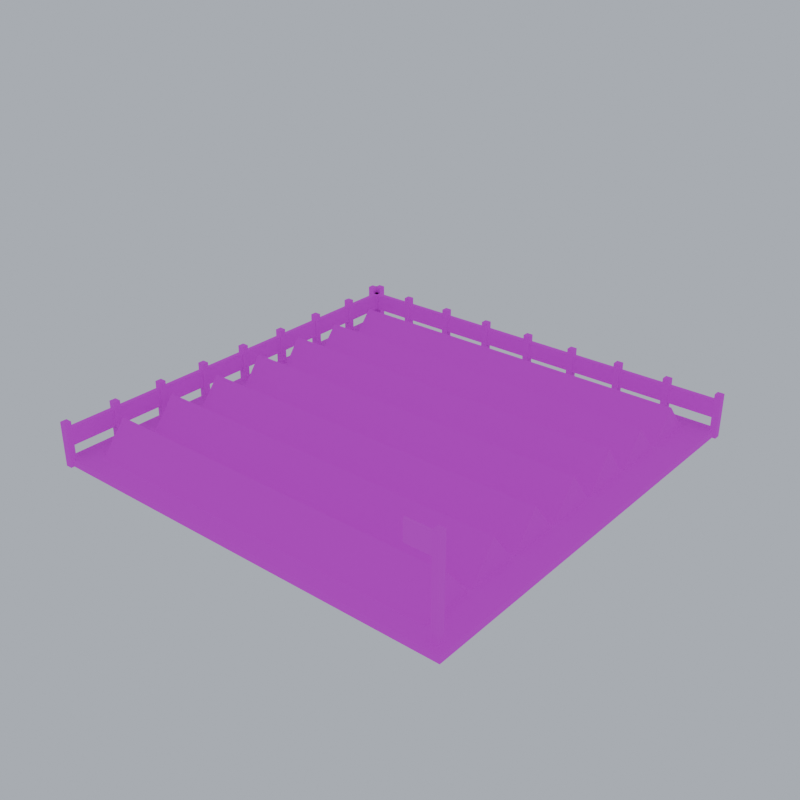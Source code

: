 # Source: field.blend  (saved by Blender 5.2.45; exported with 4.5.12 LTS)
import bpy
from mathutils import Matrix  # noqa: F401  (used for matrix-valued properties, if any)

bpy.ops.wm.read_factory_settings(use_empty=True)
scene = bpy.context.scene
scene.name = 'Scene'

# ---- images (referenced by path relative to the original .blend; pixels are not part of the script)
import os
ASSET_DIR = os.environ.get("B2B_ASSET_DIR", "")  # directory of the original .blend (textures are referenced by path, not embedded)
HERE = os.path.dirname(os.path.abspath(__file__))  # packed textures are extracted next to this script under _unpacked/

def load_image(name, relpath, width, height, colorspace="sRGB"):
    """Load a texture the original file referenced (path relative to the .blend, or extracted next to this script)."""
    p = next((c for c in (os.path.join(HERE, relpath), os.path.join(ASSET_DIR, relpath)) if relpath and os.path.exists(c)), "")
    if p:
        img = bpy.data.images.load(p, check_existing=True)
        img.name = name
    else:  # same state as the original file: an image datablock whose file is absent (Cycles renders it pink)
        img = bpy.data.images.new(name, width, height)
        img.source = "FILE"
        img.filepath = "//" + (relpath or name)
    img.colorspace_settings.name = colorspace
    return img
img_pe_soil = load_image('PE_Soil', 'PE_Soil.png', 1024, 1024, 'sRGB')
img_pe_cropwheat = load_image('PE_CropWheat', 'PE_CropWheat.png', 1024, 1024, 'sRGB')
img_pe_wooddark = load_image('PE_WoodDark', 'PE_WoodDark.png', 1024, 1024, 'sRGB')
img_pe_thatch = load_image('PE_Thatch', 'PE_Thatch.png', 1024, 1024, 'sRGB')
img_team_trim = load_image('TEAM_Trim', 'TEAM_Trim.png', 1024, 1024, 'sRGB')

# ---- materials (node trees are filled in below, after node groups)
mat_pe_soil = bpy.data.materials.new('PE_Soil')
mat_pe_cropwheat = bpy.data.materials.new('PE_CropWheat')
mat_pe_wooddark = bpy.data.materials.new('PE_WoodDark')
mat_pe_thatch = bpy.data.materials.new('PE_Thatch')
mat_team_trim = bpy.data.materials.new('TEAM_Trim')

# ---- material node trees
mat_pe_soil.use_nodes = True; mat_pe_soil.node_tree.nodes.clear()
_N = mat_pe_soil.node_tree.nodes; _L = mat_pe_soil.node_tree.links
n0 = _N.new('ShaderNodeOutputMaterial'); n0.name = 'Material Output'; n0.location = (0, 0)
n1 = _N.new('ShaderNodeBsdfPrincipled'); n1.name = 'Principled BSDF'; n1.location = (0, 0)
n1.inputs[2].default_value = 1.0
n1.inputs[10].default_value = 0.005
n2 = _N.new('ShaderNodeTexImage'); n2.name = 'Image Texture'; n2.location = (0, 0)
n2.image = img_pe_soil
n2.interpolation = 'Closest'
_L.new(n2.outputs[0], n1.inputs[0])
_L.new(n1.outputs[0], n0.inputs[0])
n0.is_active_output = True
mat_pe_cropwheat.use_nodes = True; mat_pe_cropwheat.node_tree.nodes.clear()
_N = mat_pe_cropwheat.node_tree.nodes; _L = mat_pe_cropwheat.node_tree.links
n0 = _N.new('ShaderNodeOutputMaterial'); n0.name = 'Material Output'; n0.location = (0, 0)
n1 = _N.new('ShaderNodeBsdfPrincipled'); n1.name = 'Principled BSDF'; n1.location = (0, 0)
n1.inputs[2].default_value = 1.0
n1.inputs[10].default_value = 0.005
n2 = _N.new('ShaderNodeTexImage'); n2.name = 'Image Texture'; n2.location = (0, 0)
n2.image = img_pe_cropwheat
n2.interpolation = 'Closest'
_L.new(n2.outputs[0], n1.inputs[0])
_L.new(n1.outputs[0], n0.inputs[0])
n0.is_active_output = True
mat_pe_wooddark.use_nodes = True; mat_pe_wooddark.node_tree.nodes.clear()
_N = mat_pe_wooddark.node_tree.nodes; _L = mat_pe_wooddark.node_tree.links
n0 = _N.new('ShaderNodeOutputMaterial'); n0.name = 'Material Output'; n0.location = (0, 0)
n1 = _N.new('ShaderNodeBsdfPrincipled'); n1.name = 'Principled BSDF'; n1.location = (0, 0)
n1.inputs[2].default_value = 0.9
n1.inputs[10].default_value = 0.005
n2 = _N.new('ShaderNodeTexImage'); n2.name = 'Image Texture'; n2.location = (0, 0)
n2.image = img_pe_wooddark
n2.interpolation = 'Closest'
_L.new(n2.outputs[0], n1.inputs[0])
_L.new(n1.outputs[0], n0.inputs[0])
n0.is_active_output = True
mat_pe_thatch.use_nodes = True; mat_pe_thatch.node_tree.nodes.clear()
_N = mat_pe_thatch.node_tree.nodes; _L = mat_pe_thatch.node_tree.links
n0 = _N.new('ShaderNodeOutputMaterial'); n0.name = 'Material Output'; n0.location = (0, 0)
n1 = _N.new('ShaderNodeBsdfPrincipled'); n1.name = 'Principled BSDF'; n1.location = (0, 0)
n1.inputs[2].default_value = 1.0
n1.inputs[10].default_value = 0.005
n2 = _N.new('ShaderNodeTexImage'); n2.name = 'Image Texture'; n2.location = (0, 0)
n2.image = img_pe_thatch
n2.interpolation = 'Closest'
_L.new(n2.outputs[0], n1.inputs[0])
_L.new(n1.outputs[0], n0.inputs[0])
n0.is_active_output = True
mat_team_trim.use_nodes = True; mat_team_trim.node_tree.nodes.clear()
_N = mat_team_trim.node_tree.nodes; _L = mat_team_trim.node_tree.links
n0 = _N.new('ShaderNodeOutputMaterial'); n0.name = 'Material Output'; n0.location = (0, 0)
n1 = _N.new('ShaderNodeBsdfPrincipled'); n1.name = 'Principled BSDF'; n1.location = (0, 0)
n1.inputs[2].default_value = 0.8
n1.inputs[10].default_value = 0.005
n2 = _N.new('ShaderNodeTexImage'); n2.name = 'Image Texture'; n2.location = (0, 0)
n2.image = img_team_trim
n2.interpolation = 'Closest'
_L.new(n2.outputs[0], n1.inputs[0])
_L.new(n1.outputs[0], n0.inputs[0])
n0.is_active_output = True

# ---- world
world_pe_previewworld = bpy.data.worlds.new('PE_PreviewWorld'); scene.world = world_pe_previewworld
world_pe_previewworld.use_nodes = True; world_pe_previewworld.node_tree.nodes.clear()
_N = world_pe_previewworld.node_tree.nodes; _L = world_pe_previewworld.node_tree.links
n0 = _N.new('ShaderNodeBackground'); n0.name = 'Background'; n0.location = (-200, 100)
n0.inputs[0].default_value = (0.6, 0.65, 0.74, 1.0)
n0.inputs[1].default_value = 0.8
n1 = _N.new('ShaderNodeOutputWorld'); n1.name = 'World Output'; n1.location = (200, 100)
_L.new(n0.outputs[0], n1.inputs[0])
n1.is_active_output = True

# ---- meshes
me_field = bpy.data.meshes.new('field')
me_field.from_pydata([(-1.9, -1.9, 0.0), (1.9, -1.9, 0.0), (1.9, -1.9, 0.06), (-1.9, -1.9, 0.06), (1.9, 1.9, 0.0), (-1.9, 1.9, 0.0), (-1.9, 1.9, 0.06), (1.9, 1.9, 0.06), (-1.9, 1.9, 0.0), (-1.9, -1.9, 0.0), (-1.9, -1.9, 0.06), (-1.9, 1.9, 0.06), (1.9, -1.9, 0.0), (1.9, 1.9, 0.0), (1.9, 1.9, 0.06), (1.9, -1.9, 0.06), (-1.9, -1.9, 0.06), (1.9, -1.9, 0.06), (1.9, 1.9, 0.06), (-1.9, 1.9, 0.06), (-1.65, -1.73, 0.06), (1.65, -1.73, 0.06), (1.65, -1.5, 0.3443), (-1.65, -1.5, 0.3443), (1.65, -1.27, 0.06), (-1.65, -1.27, 0.06), (-1.65, -1.5, 0.3443), (1.65, -1.5, 0.3443), (-1.65, -1.73, 0.06), (-1.65, -1.5, 0.3443), (-1.65, -1.27, 0.06), (1.65, -1.73, 0.06), (1.65, -1.27, 0.06), (1.65, -1.5, 0.3443), (-1.65, -1.23, 0.06), (1.65, -1.23, 0.06), (1.65, -1.0, 0.3627), (-1.65, -1.0, 0.3627), (1.65, -0.77, 0.06), (-1.65, -0.77, 0.06), (-1.65, -1.0, 0.3627), (1.65, -1.0, 0.3627), (-1.65, -1.23, 0.06), (-1.65, -1.0, 0.3627), (-1.65, -0.77, 0.06), (1.65, -1.23, 0.06), (1.65, -0.77, 0.06), (1.65, -1.0, 0.3627), (-1.65, -0.73, 0.06), (1.65, -0.73, 0.06), (1.65, -0.5, 0.3522), (-1.65, -0.5, 0.3522), (1.65, -0.27, 0.06), (-1.65, -0.27, 0.06), (-1.65, -0.5, 0.3522), (1.65, -0.5, 0.3522), (-1.65, -0.73, 0.06), (-1.65, -0.5, 0.3522), (-1.65, -0.27, 0.06), (1.65, -0.73, 0.06), (1.65, -0.27, 0.06), (1.65, -0.5, 0.3522), (-1.65, -0.23, 0.06), (1.65, -0.23, 0.06), (1.65, 0.0, 0.3662), (-1.65, 0.0, 0.3662), (1.65, 0.23, 0.06), (-1.65, 0.23, 0.06), (-1.65, 0.0, 0.3662), (1.65, 0.0, 0.3662), (-1.65, -0.23, 0.06), (-1.65, 0.0, 0.3662), (-1.65, 0.23, 0.06), (1.65, -0.23, 0.06), (1.65, 0.23, 0.06), (1.65, 0.0, 0.3662), (-1.65, 0.27, 0.06), (1.65, 0.27, 0.06), (1.65, 0.5, 0.3675), (-1.65, 0.5, 0.3675), (1.65, 0.73, 0.06), (-1.65, 0.73, 0.06), (-1.65, 0.5, 0.3675), (1.65, 0.5, 0.3675), (-1.65, 0.27, 0.06), (-1.65, 0.5, 0.3675), (-1.65, 0.73, 0.06), (1.65, 0.27, 0.06), (1.65, 0.73, 0.06), (1.65, 0.5, 0.3675), (-1.65, 0.77, 0.06), (1.65, 0.77, 0.06), (1.65, 1.0, 0.3339), (-1.65, 1.0, 0.3339), (1.65, 1.23, 0.06), (-1.65, 1.23, 0.06), (-1.65, 1.0, 0.3339), (1.65, 1.0, 0.3339), (-1.65, 0.77, 0.06), (-1.65, 1.0, 0.3339), (-1.65, 1.23, 0.06), (1.65, 0.77, 0.06), (1.65, 1.23, 0.06), (1.65, 1.0, 0.3339), (-1.65, 1.27, 0.06), (1.65, 1.27, 0.06), (1.65, 1.5, 0.3308), (-1.65, 1.5, 0.3308), (1.65, 1.73, 0.06), (-1.65, 1.73, 0.06), (-1.65, 1.5, 0.3308), (1.65, 1.5, 0.3308), (-1.65, 1.27, 0.06), (-1.65, 1.5, 0.3308), (-1.65, 1.73, 0.06), (1.65, 1.27, 0.06), (1.65, 1.73, 0.06), (1.65, 1.5, 0.3308), (-1.93, 1.82, 0.0), (-1.87, 1.82, 0.0), (-1.87, 1.82, 0.4), (-1.93, 1.82, 0.4), (-1.87, 1.88, 0.0), (-1.93, 1.88, 0.0), (-1.93, 1.88, 0.4), (-1.87, 1.88, 0.4), (-1.93, 1.88, 0.0), (-1.93, 1.82, 0.0), (-1.93, 1.82, 0.4), (-1.93, 1.88, 0.4), (-1.87, 1.82, 0.0), (-1.87, 1.88, 0.0), (-1.87, 1.88, 0.4), (-1.87, 1.82, 0.4), (-1.93, 1.82, 0.4), (-1.87, 1.82, 0.4), (-1.87, 1.88, 0.4), (-1.93, 1.88, 0.4), (-1.88, -1.93, 0.0), (-1.82, -1.93, 0.0), (-1.82, -1.93, 0.4), (-1.88, -1.93, 0.4), (-1.82, -1.87, 0.0), (-1.88, -1.87, 0.0), (-1.88, -1.87, 0.4), (-1.82, -1.87, 0.4), (-1.88, -1.87, 0.0), (-1.88, -1.93, 0.0), (-1.88, -1.93, 0.4), (-1.88, -1.87, 0.4), (-1.82, -1.93, 0.0), (-1.82, -1.87, 0.0), (-1.82, -1.87, 0.4), (-1.82, -1.93, 0.4), (-1.88, -1.93, 0.4), (-1.82, -1.93, 0.4), (-1.82, -1.87, 0.4), (-1.88, -1.87, 0.4), (-1.455, 1.82, 0.0), (-1.395, 1.82, 0.0), (-1.395, 1.82, 0.4), (-1.455, 1.82, 0.4), (-1.395, 1.88, 0.0), (-1.455, 1.88, 0.0), (-1.455, 1.88, 0.4), (-1.395, 1.88, 0.4), (-1.455, 1.88, 0.0), (-1.455, 1.82, 0.0), (-1.455, 1.82, 0.4), (-1.455, 1.88, 0.4), (-1.395, 1.82, 0.0), (-1.395, 1.88, 0.0), (-1.395, 1.88, 0.4), (-1.395, 1.82, 0.4), (-1.455, 1.82, 0.4), (-1.395, 1.82, 0.4), (-1.395, 1.88, 0.4), (-1.455, 1.88, 0.4), (-1.88, -1.455, 0.0), (-1.82, -1.455, 0.0), (-1.82, -1.455, 0.4), (-1.88, -1.455, 0.4), (-1.82, -1.395, 0.0), (-1.88, -1.395, 0.0), (-1.88, -1.395, 0.4), (-1.82, -1.395, 0.4), (-1.88, -1.395, 0.0), (-1.88, -1.455, 0.0), (-1.88, -1.455, 0.4), (-1.88, -1.395, 0.4), (-1.82, -1.455, 0.0), (-1.82, -1.395, 0.0), (-1.82, -1.395, 0.4), (-1.82, -1.455, 0.4), (-1.88, -1.455, 0.4), (-1.82, -1.455, 0.4), (-1.82, -1.395, 0.4), (-1.88, -1.395, 0.4), (-0.98, 1.82, 0.0), (-0.92, 1.82, 0.0), (-0.92, 1.82, 0.4), (-0.98, 1.82, 0.4), (-0.92, 1.88, 0.0), (-0.98, 1.88, 0.0), (-0.98, 1.88, 0.4), (-0.92, 1.88, 0.4), (-0.98, 1.88, 0.0), (-0.98, 1.82, 0.0), (-0.98, 1.82, 0.4), (-0.98, 1.88, 0.4), (-0.92, 1.82, 0.0), (-0.92, 1.88, 0.0), (-0.92, 1.88, 0.4), (-0.92, 1.82, 0.4), (-0.98, 1.82, 0.4), (-0.92, 1.82, 0.4), (-0.92, 1.88, 0.4), (-0.98, 1.88, 0.4), (-1.88, -0.98, 0.0), (-1.82, -0.98, 0.0), (-1.82, -0.98, 0.4), (-1.88, -0.98, 0.4), (-1.82, -0.92, 0.0), (-1.88, -0.92, 0.0), (-1.88, -0.92, 0.4), (-1.82, -0.92, 0.4), (-1.88, -0.92, 0.0), (-1.88, -0.98, 0.0), (-1.88, -0.98, 0.4), (-1.88, -0.92, 0.4), (-1.82, -0.98, 0.0), (-1.82, -0.92, 0.0), (-1.82, -0.92, 0.4), (-1.82, -0.98, 0.4), (-1.88, -0.98, 0.4), (-1.82, -0.98, 0.4), (-1.82, -0.92, 0.4), (-1.88, -0.92, 0.4), (-0.505, 1.82, 0.0), (-0.445, 1.82, 0.0), (-0.445, 1.82, 0.4), (-0.505, 1.82, 0.4), (-0.445, 1.88, 0.0), (-0.505, 1.88, 0.0), (-0.505, 1.88, 0.4), (-0.445, 1.88, 0.4), (-0.505, 1.88, 0.0), (-0.505, 1.82, 0.0), (-0.505, 1.82, 0.4), (-0.505, 1.88, 0.4), (-0.445, 1.82, 0.0), (-0.445, 1.88, 0.0), (-0.445, 1.88, 0.4), (-0.445, 1.82, 0.4), (-0.505, 1.82, 0.4), (-0.445, 1.82, 0.4), (-0.445, 1.88, 0.4), (-0.505, 1.88, 0.4), (-1.88, -0.505, 0.0), (-1.82, -0.505, 0.0), (-1.82, -0.505, 0.4), (-1.88, -0.505, 0.4), (-1.82, -0.445, 0.0), (-1.88, -0.445, 0.0), (-1.88, -0.445, 0.4), (-1.82, -0.445, 0.4), (-1.88, -0.445, 0.0), (-1.88, -0.505, 0.0), (-1.88, -0.505, 0.4), (-1.88, -0.445, 0.4), (-1.82, -0.505, 0.0), (-1.82, -0.445, 0.0), (-1.82, -0.445, 0.4), (-1.82, -0.505, 0.4), (-1.88, -0.505, 0.4), (-1.82, -0.505, 0.4), (-1.82, -0.445, 0.4), (-1.88, -0.445, 0.4), (-0.03, 1.82, 0.0), (0.03, 1.82, 0.0), (0.03, 1.82, 0.4), (-0.03, 1.82, 0.4), (0.03, 1.88, 0.0), (-0.03, 1.88, 0.0), (-0.03, 1.88, 0.4), (0.03, 1.88, 0.4), (-0.03, 1.88, 0.0), (-0.03, 1.82, 0.0), (-0.03, 1.82, 0.4), (-0.03, 1.88, 0.4), (0.03, 1.82, 0.0), (0.03, 1.88, 0.0), (0.03, 1.88, 0.4), (0.03, 1.82, 0.4), (-0.03, 1.82, 0.4), (0.03, 1.82, 0.4), (0.03, 1.88, 0.4), (-0.03, 1.88, 0.4), (-1.88, -0.03, 0.0), (-1.82, -0.03, 0.0), (-1.82, -0.03, 0.4), (-1.88, -0.03, 0.4), (-1.82, 0.03, 0.0), (-1.88, 0.03, 0.0), (-1.88, 0.03, 0.4), (-1.82, 0.03, 0.4), (-1.88, 0.03, 0.0), (-1.88, -0.03, 0.0), (-1.88, -0.03, 0.4), (-1.88, 0.03, 0.4), (-1.82, -0.03, 0.0), (-1.82, 0.03, 0.0), (-1.82, 0.03, 0.4), (-1.82, -0.03, 0.4), (-1.88, -0.03, 0.4), (-1.82, -0.03, 0.4), (-1.82, 0.03, 0.4), (-1.88, 0.03, 0.4), (0.445, 1.82, 0.0), (0.505, 1.82, 0.0), (0.505, 1.82, 0.4), (0.445, 1.82, 0.4), (0.505, 1.88, 0.0), (0.445, 1.88, 0.0), (0.445, 1.88, 0.4), (0.505, 1.88, 0.4), (0.445, 1.88, 0.0), (0.445, 1.82, 0.0), (0.445, 1.82, 0.4), (0.445, 1.88, 0.4), (0.505, 1.82, 0.0), (0.505, 1.88, 0.0), (0.505, 1.88, 0.4), (0.505, 1.82, 0.4), (0.445, 1.82, 0.4), (0.505, 1.82, 0.4), (0.505, 1.88, 0.4), (0.445, 1.88, 0.4), (-1.88, 0.445, 0.0), (-1.82, 0.445, 0.0), (-1.82, 0.445, 0.4), (-1.88, 0.445, 0.4), (-1.82, 0.505, 0.0), (-1.88, 0.505, 0.0), (-1.88, 0.505, 0.4), (-1.82, 0.505, 0.4), (-1.88, 0.505, 0.0), (-1.88, 0.445, 0.0), (-1.88, 0.445, 0.4), (-1.88, 0.505, 0.4), (-1.82, 0.445, 0.0), (-1.82, 0.505, 0.0), (-1.82, 0.505, 0.4), (-1.82, 0.445, 0.4), (-1.88, 0.445, 0.4), (-1.82, 0.445, 0.4), (-1.82, 0.505, 0.4), (-1.88, 0.505, 0.4), (0.92, 1.82, 0.0), (0.98, 1.82, 0.0), (0.98, 1.82, 0.4), (0.92, 1.82, 0.4), (0.98, 1.88, 0.0), (0.92, 1.88, 0.0), (0.92, 1.88, 0.4), (0.98, 1.88, 0.4), (0.92, 1.88, 0.0), (0.92, 1.82, 0.0), (0.92, 1.82, 0.4), (0.92, 1.88, 0.4), (0.98, 1.82, 0.0), (0.98, 1.88, 0.0), (0.98, 1.88, 0.4), (0.98, 1.82, 0.4), (0.92, 1.82, 0.4), (0.98, 1.82, 0.4), (0.98, 1.88, 0.4), (0.92, 1.88, 0.4), (-1.88, 0.92, 0.0), (-1.82, 0.92, 0.0), (-1.82, 0.92, 0.4), (-1.88, 0.92, 0.4), (-1.82, 0.98, 0.0), (-1.88, 0.98, 0.0), (-1.88, 0.98, 0.4), (-1.82, 0.98, 0.4), (-1.88, 0.98, 0.0), (-1.88, 0.92, 0.0), (-1.88, 0.92, 0.4), (-1.88, 0.98, 0.4), (-1.82, 0.92, 0.0), (-1.82, 0.98, 0.0), (-1.82, 0.98, 0.4), (-1.82, 0.92, 0.4), (-1.88, 0.92, 0.4), (-1.82, 0.92, 0.4), (-1.82, 0.98, 0.4), (-1.88, 0.98, 0.4), (1.395, 1.82, 0.0), (1.455, 1.82, 0.0), (1.455, 1.82, 0.4), (1.395, 1.82, 0.4), (1.455, 1.88, 0.0), (1.395, 1.88, 0.0), (1.395, 1.88, 0.4), (1.455, 1.88, 0.4), (1.395, 1.88, 0.0), (1.395, 1.82, 0.0), (1.395, 1.82, 0.4), (1.395, 1.88, 0.4), (1.455, 1.82, 0.0), (1.455, 1.88, 0.0), (1.455, 1.88, 0.4), (1.455, 1.82, 0.4), (1.395, 1.82, 0.4), (1.455, 1.82, 0.4), (1.455, 1.88, 0.4), (1.395, 1.88, 0.4), (-1.88, 1.395, 0.0), (-1.82, 1.395, 0.0), (-1.82, 1.395, 0.4), (-1.88, 1.395, 0.4), (-1.82, 1.455, 0.0), (-1.88, 1.455, 0.0), (-1.88, 1.455, 0.4), (-1.82, 1.455, 0.4), (-1.88, 1.455, 0.0), (-1.88, 1.395, 0.0), (-1.88, 1.395, 0.4), (-1.88, 1.455, 0.4), (-1.82, 1.395, 0.0), (-1.82, 1.455, 0.0), (-1.82, 1.455, 0.4), (-1.82, 1.395, 0.4), (-1.88, 1.395, 0.4), (-1.82, 1.395, 0.4), (-1.82, 1.455, 0.4), (-1.88, 1.455, 0.4), (1.87, 1.82, 0.0), (1.93, 1.82, 0.0), (1.93, 1.82, 0.4), (1.87, 1.82, 0.4), (1.93, 1.88, 0.0), (1.87, 1.88, 0.0), (1.87, 1.88, 0.4), (1.93, 1.88, 0.4), (1.87, 1.88, 0.0), (1.87, 1.82, 0.0), (1.87, 1.82, 0.4), (1.87, 1.88, 0.4), (1.93, 1.82, 0.0), (1.93, 1.88, 0.0), (1.93, 1.88, 0.4), (1.93, 1.82, 0.4), (1.87, 1.82, 0.4), (1.93, 1.82, 0.4), (1.93, 1.88, 0.4), (1.87, 1.88, 0.4), (-1.88, 1.87, 0.0), (-1.82, 1.87, 0.0), (-1.82, 1.87, 0.4), (-1.88, 1.87, 0.4), (-1.82, 1.93, 0.0), (-1.88, 1.93, 0.0), (-1.88, 1.93, 0.4), (-1.82, 1.93, 0.4), (-1.88, 1.93, 0.0), (-1.88, 1.87, 0.0), (-1.88, 1.87, 0.4), (-1.88, 1.93, 0.4), (-1.82, 1.87, 0.0), (-1.82, 1.93, 0.0), (-1.82, 1.93, 0.4), (-1.82, 1.87, 0.4), (-1.88, 1.87, 0.4), (-1.82, 1.87, 0.4), (-1.82, 1.93, 0.4), (-1.88, 1.93, 0.4), (-1.9, 1.83, 0.18), (1.9, 1.83, 0.18), (1.9, 1.83, 0.34), (-1.9, 1.83, 0.34), (1.9, 1.87, 0.18), (-1.9, 1.87, 0.18), (-1.9, 1.87, 0.34), (1.9, 1.87, 0.34), (-1.9, 1.87, 0.18), (-1.9, 1.83, 0.18), (-1.9, 1.83, 0.34), (-1.9, 1.87, 0.34), (1.9, 1.83, 0.18), (1.9, 1.87, 0.18), (1.9, 1.87, 0.34), (1.9, 1.83, 0.34), (-1.9, 1.83, 0.34), (1.9, 1.83, 0.34), (1.9, 1.87, 0.34), (-1.9, 1.87, 0.34), (-1.87, -1.9, 0.18), (-1.83, -1.9, 0.18), (-1.83, -1.9, 0.34), (-1.87, -1.9, 0.34), (-1.83, 1.9, 0.18), (-1.87, 1.9, 0.18), (-1.87, 1.9, 0.34), (-1.83, 1.9, 0.34), (-1.87, 1.9, 0.18), (-1.87, -1.9, 0.18), (-1.87, -1.9, 0.34), (-1.87, 1.9, 0.34), (-1.83, -1.9, 0.18), (-1.83, 1.9, 0.18), (-1.83, 1.9, 0.34), (-1.83, -1.9, 0.34), (-1.87, -1.9, 0.34), (-1.83, -1.9, 0.34), (-1.83, 1.9, 0.34), (-1.87, 1.9, 0.34), (1.77, -1.83, 0.0), (1.83, -1.83, 0.0), (1.83, -1.83, 0.9), (1.77, -1.83, 0.9), (1.83, -1.77, 0.0), (1.77, -1.77, 0.0), (1.77, -1.77, 0.9), (1.83, -1.77, 0.9), (1.77, -1.77, 0.0), (1.77, -1.83, 0.0), (1.77, -1.83, 0.9), (1.77, -1.77, 0.9), (1.83, -1.83, 0.0), (1.83, -1.77, 0.0), (1.83, -1.77, 0.9), (1.83, -1.83, 0.9), (1.77, -1.83, 0.9), (1.83, -1.83, 0.9), (1.83, -1.77, 0.9), (1.77, -1.77, 0.9), (1.53, -1.81, 0.69), (1.79, -1.81, 0.69), (1.79, -1.81, 0.87), (1.53, -1.81, 0.87), (1.79, -1.79, 0.69), (1.53, -1.79, 0.69), (1.53, -1.79, 0.87), (1.79, -1.79, 0.87), (1.53, -1.79, 0.69), (1.53, -1.81, 0.69), (1.53, -1.81, 0.87), (1.53, -1.79, 0.87), (1.79, -1.81, 0.69), (1.79, -1.79, 0.69), (1.79, -1.79, 0.87), (1.79, -1.81, 0.87), (1.53, -1.81, 0.87), (1.79, -1.81, 0.87), (1.79, -1.79, 0.87), (1.53, -1.79, 0.87)], [], [(0, 1, 2, 3), (4, 5, 6, 7), (8, 9, 10, 11), (12, 13, 14, 15), (16, 17, 18, 19), (20, 21, 22, 23), (24, 25, 26, 27), (28, 29, 30), (31, 32, 33), (34, 35, 36, 37), (38, 39, 40, 41), (42, 43, 44), (45, 46, 47), (48, 49, 50, 51), (52, 53, 54, 55), (56, 57, 58), (59, 60, 61), (62, 63, 64, 65), (66, 67, 68, 69), (70, 71, 72), (73, 74, 75), (76, 77, 78, 79), (80, 81, 82, 83), (84, 85, 86), (87, 88, 89), (90, 91, 92, 93), (94, 95, 96, 97), (98, 99, 100), (101, 102, 103), (104, 105, 106, 107), (108, 109, 110, 111), (112, 113, 114), (115, 116, 117), (118, 119, 120, 121), (122, 123, 124, 125), (126, 127, 128, 129), (130, 131, 132, 133), (134, 135, 136, 137), (138, 139, 140, 141), (142, 143, 144, 145), (146, 147, 148, 149), (150, 151, 152, 153), (154, 155, 156, 157), (158, 159, 160, 161), (162, 163, 164, 165), (166, 167, 168, 169), (170, 171, 172, 173), (174, 175, 176, 177), (178, 179, 180, 181), (182, 183, 184, 185), (186, 187, 188, 189), (190, 191, 192, 193), (194, 195, 196, 197), (198, 199, 200, 201), (202, 203, 204, 205), (206, 207, 208, 209), (210, 211, 212, 213), (214, 215, 216, 217), (218, 219, 220, 221), (222, 223, 224, 225), (226, 227, 228, 229), (230, 231, 232, 233), (234, 235, 236, 237), (238, 239, 240, 241), (242, 243, 244, 245), (246, 247, 248, 249), (250, 251, 252, 253), (254, 255, 256, 257), (258, 259, 260, 261), (262, 263, 264, 265), (266, 267, 268, 269), (270, 271, 272, 273), (274, 275, 276, 277), (278, 279, 280, 281), (282, 283, 284, 285), (286, 287, 288, 289), (290, 291, 292, 293), (294, 295, 296, 297), (298, 299, 300, 301), (302, 303, 304, 305), (306, 307, 308, 309), (310, 311, 312, 313), (314, 315, 316, 317), (318, 319, 320, 321), (322, 323, 324, 325), (326, 327, 328, 329), (330, 331, 332, 333), (334, 335, 336, 337), (338, 339, 340, 341), (342, 343, 344, 345), (346, 347, 348, 349), (350, 351, 352, 353), (354, 355, 356, 357), (358, 359, 360, 361), (362, 363, 364, 365), (366, 367, 368, 369), (370, 371, 372, 373), (374, 375, 376, 377), (378, 379, 380, 381), (382, 383, 384, 385), (386, 387, 388, 389), (390, 391, 392, 393), (394, 395, 396, 397), (398, 399, 400, 401), (402, 403, 404, 405), (406, 407, 408, 409), (410, 411, 412, 413), (414, 415, 416, 417), (418, 419, 420, 421), (422, 423, 424, 425), (426, 427, 428, 429), (430, 431, 432, 433), (434, 435, 436, 437), (438, 439, 440, 441), (442, 443, 444, 445), (446, 447, 448, 449), (450, 451, 452, 453), (454, 455, 456, 457), (458, 459, 460, 461), (462, 463, 464, 465), (466, 467, 468, 469), (470, 471, 472, 473), (474, 475, 476, 477), (478, 479, 480, 481), (482, 483, 484, 485), (486, 487, 488, 489), (490, 491, 492, 493), (494, 495, 496, 497), (498, 499, 500, 501), (502, 503, 504, 505), (506, 507, 508, 509), (510, 511, 512, 513), (514, 515, 516, 517), (518, 519, 520, 521), (522, 523, 524, 525), (526, 527, 528, 529), (530, 531, 532, 533), (534, 535, 536, 537), (538, 539, 540, 541), (542, 543, 544, 545), (546, 547, 548, 549), (550, 551, 552, 553), (554, 555, 556, 557)])
me_field.polygons.foreach_set('material_index', [0, 0, 0, 0, 0, 1, 1, 1, 1, 1, 1, 1, 1, 1, 1, 1, 1, 1, 1, 1, 1, 1, 1, 1, 1, 1, 1, 1, 1, 1, 1, 1, 1, 2, 2, 2, 2, 2, 2, 2, 2, 2, 2, 2, 2, 2, 2, 2, 2, 2, 2, 2, 2, 2, 2, 2, 2, 2, 2, 2, 2, 2, 2, 2, 2, 2, 2, 2, 2, 2, 2, 2, 2, 2, 2, 2, 2, 2, 2, 2, 2, 2, 2, 2, 2, 2, 2, 2, 2, 2, 2, 2, 2, 2, 2, 2, 2, 2, 2, 2, 2, 2, 2, 2, 2, 2, 2, 2, 2, 2, 2, 2, 2, 2, 2, 2, 2, 2, 2, 2, 2, 2, 2, 3, 3, 3, 3, 3, 3, 3, 3, 3, 3, 2, 2, 2, 2, 2, 4, 4, 4, 4, 4])
_uv = me_field.uv_layers.new(name='UVMap')
_uv.uv.foreach_set('vector', [-0.95, 0.0, 0.95, 0.0, 0.95, 0.03, -0.95, 0.03, -0.95, 0.0, 0.95, 0.0, 0.95, 0.03, -0.95, 0.03, -0.95, 0.0, 0.95, 0.0, 0.95, 0.03, -0.95, 0.03, -0.95, 0.0, 0.95, 0.0, 0.95, 0.03, -0.95, 0.03, -0.95, -0.95, 0.95, -0.95, 0.95, 0.95, -0.95, 0.95, -0.825, 0.03, 0.825, 0.03, 0.825, 0.1721, -0.825, 0.1721, -0.825, 0.03, 0.825, 0.03, 0.825, 0.1721, -0.825, 0.1721, 0.865, 0.03, 0.75, 0.1721, 0.635, 0.03, -0.865, 0.03, -0.635, 0.03, -0.75, 0.1721, -0.825, 0.03, 0.825, 0.03, 0.825, 0.1813, -0.825, 0.1813, -0.825, 0.03, 0.825, 0.03, 0.825, 0.1813, -0.825, 0.1813, 0.615, 0.03, 0.5, 0.1813, 0.385, 0.03, -0.615, 0.03, -0.385, 0.03, -0.5, 0.1813, -0.825, 0.03, 0.825, 0.03, 0.825, 0.1761, -0.825, 0.1761, -0.825, 0.03, 0.825, 0.03, 0.825, 0.1761, -0.825, 0.1761, 0.365, 0.03, 0.25, 0.1761, 0.135, 0.03, -0.365, 0.03, -0.135, 0.03, -0.25, 0.1761, -0.825, 0.03, 0.825, 0.03, 0.825, 0.1831, -0.825, 0.1831, -0.825, 0.03, 0.825, 0.03, 0.825, 0.1831, -0.825, 0.1831, 0.115, 0.03, 0.0, 0.1831, -0.115, 0.03, -0.115, 0.03, 0.115, 0.03, 0.0, 0.1831, -0.825, 0.03, 0.825, 0.03, 0.825, 0.1838, -0.825, 0.1838, -0.825, 0.03, 0.825, 0.03, 0.825, 0.1838, -0.825, 0.1838, -0.135, 0.03, -0.25, 0.1838, -0.365, 0.03, 0.135, 0.03, 0.365, 0.03, 0.25, 0.1838, -0.825, 0.03, 0.825, 0.03, 0.825, 0.167, -0.825, 0.167, -0.825, 0.03, 0.825, 0.03, 0.825, 0.167, -0.825, 0.167, -0.385, 0.03, -0.5, 0.167, -0.615, 0.03, 0.385, 0.03, 0.615, 0.03, 0.5, 0.167, -0.825, 0.03, 0.825, 0.03, 0.825, 0.1654, -0.825, 0.1654, -0.825, 0.03, 0.825, 0.03, 0.825, 0.1654, -0.825, 0.1654, -0.635, 0.03, -0.75, 0.1654, -0.865, 0.03, 0.635, 0.03, 0.865, 0.03, 0.75, 0.1654, -0.965, 0.0, -0.935, 0.0, -0.935, 0.2, -0.965, 0.2, 0.935, 0.0, 0.965, 0.0, 0.965, 0.2, 0.935, 0.2, -0.94, 0.0, -0.91, 0.0, -0.91, 0.2, -0.94, 0.2, 0.91, 0.0, 0.94, 0.0, 0.94, 0.2, 0.91, 0.2, -0.965, 0.91, -0.935, 0.91, -0.935, 0.94, -0.965, 0.94, -0.94, 0.0, -0.91, 0.0, -0.91, 0.2, -0.94, 0.2, 0.91, 0.0, 0.94, 0.0, 0.94, 0.2, 0.91, 0.2, 0.935, 0.0, 0.965, 0.0, 0.965, 0.2, 0.935, 0.2, -0.965, 0.0, -0.935, 0.0, -0.935, 0.2, -0.965, 0.2, -0.94, -0.965, -0.91, -0.965, -0.91, -0.935, -0.94, -0.935, -0.7275, 0.0, -0.6975, 0.0, -0.6975, 0.2, -0.7275, 0.2, 0.6975, 0.0, 0.7275, 0.0, 0.7275, 0.2, 0.6975, 0.2, -0.94, 0.0, -0.91, 0.0, -0.91, 0.2, -0.94, 0.2, 0.91, 0.0, 0.94, 0.0, 0.94, 0.2, 0.91, 0.2, -0.7275, 0.91, -0.6975, 0.91, -0.6975, 0.94, -0.7275, 0.94, -0.94, 0.0, -0.91, 0.0, -0.91, 0.2, -0.94, 0.2, 0.91, 0.0, 0.94, 0.0, 0.94, 0.2, 0.91, 0.2, 0.6975, 0.0, 0.7275, 0.0, 0.7275, 0.2, 0.6975, 0.2, -0.7275, 0.0, -0.6975, 0.0, -0.6975, 0.2, -0.7275, 0.2, -0.94, -0.7275, -0.91, -0.7275, -0.91, -0.6975, -0.94, -0.6975, -0.49, 0.0, -0.46, 0.0, -0.46, 0.2, -0.49, 0.2, 0.46, 0.0, 0.49, 0.0, 0.49, 0.2, 0.46, 0.2, -0.94, 0.0, -0.91, 0.0, -0.91, 0.2, -0.94, 0.2, 0.91, 0.0, 0.94, 0.0, 0.94, 0.2, 0.91, 0.2, -0.49, 0.91, -0.46, 0.91, -0.46, 0.94, -0.49, 0.94, -0.94, 0.0, -0.91, 0.0, -0.91, 0.2, -0.94, 0.2, 0.91, 0.0, 0.94, 0.0, 0.94, 0.2, 0.91, 0.2, 0.46, 0.0, 0.49, 0.0, 0.49, 0.2, 0.46, 0.2, -0.49, 0.0, -0.46, 0.0, -0.46, 0.2, -0.49, 0.2, -0.94, -0.49, -0.91, -0.49, -0.91, -0.46, -0.94, -0.46, -0.2525, 0.0, -0.2225, 0.0, -0.2225, 0.2, -0.2525, 0.2, 0.2225, 0.0, 0.2525, 0.0, 0.2525, 0.2, 0.2225, 0.2, -0.94, 0.0, -0.91, 0.0, -0.91, 0.2, -0.94, 0.2, 0.91, 0.0, 0.94, 0.0, 0.94, 0.2, 0.91, 0.2, -0.2525, 0.91, -0.2225, 0.91, -0.2225, 0.94, -0.2525, 0.94, -0.94, 0.0, -0.91, 0.0, -0.91, 0.2, -0.94, 0.2, 0.91, 0.0, 0.94, 0.0, 0.94, 0.2, 0.91, 0.2, 0.2225, 0.0, 0.2525, 0.0, 0.2525, 0.2, 0.2225, 0.2, -0.2525, 0.0, -0.2225, 0.0, -0.2225, 0.2, -0.2525, 0.2, -0.94, -0.2525, -0.91, -0.2525, -0.91, -0.2225, -0.94, -0.2225, -0.015, 0.0, 0.015, 0.0, 0.015, 0.2, -0.015, 0.2, -0.015, 0.0, 0.015, 0.0, 0.015, 0.2, -0.015, 0.2, -0.94, 0.0, -0.91, 0.0, -0.91, 0.2, -0.94, 0.2, 0.91, 0.0, 0.94, 0.0, 0.94, 0.2, 0.91, 0.2, -0.015, 0.91, 0.015, 0.91, 0.015, 0.94, -0.015, 0.94, -0.94, 0.0, -0.91, 0.0, -0.91, 0.2, -0.94, 0.2, 0.91, 0.0, 0.94, 0.0, 0.94, 0.2, 0.91, 0.2, -0.015, 0.0, 0.015, 0.0, 0.015, 0.2, -0.015, 0.2, -0.015, 0.0, 0.015, 0.0, 0.015, 0.2, -0.015, 0.2, -0.94, -0.015, -0.91, -0.015, -0.91, 0.015, -0.94, 0.015, 0.2225, 0.0, 0.2525, 0.0, 0.2525, 0.2, 0.2225, 0.2, -0.2525, 0.0, -0.2225, 0.0, -0.2225, 0.2, -0.2525, 0.2, -0.94, 0.0, -0.91, 0.0, -0.91, 0.2, -0.94, 0.2, 0.91, 0.0, 0.94, 0.0, 0.94, 0.2, 0.91, 0.2, 0.2225, 0.91, 0.2525, 0.91, 0.2525, 0.94, 0.2225, 0.94, -0.94, 0.0, -0.91, 0.0, -0.91, 0.2, -0.94, 0.2, 0.91, 0.0, 0.94, 0.0, 0.94, 0.2, 0.91, 0.2, -0.2525, 0.0, -0.2225, 0.0, -0.2225, 0.2, -0.2525, 0.2, 0.2225, 0.0, 0.2525, 0.0, 0.2525, 0.2, 0.2225, 0.2, -0.94, 0.2225, -0.91, 0.2225, -0.91, 0.2525, -0.94, 0.2525, 0.46, 0.0, 0.49, 0.0, 0.49, 0.2, 0.46, 0.2, -0.49, 0.0, -0.46, 0.0, -0.46, 0.2, -0.49, 0.2, -0.94, 0.0, -0.91, 0.0, -0.91, 0.2, -0.94, 0.2, 0.91, 0.0, 0.94, 0.0, 0.94, 0.2, 0.91, 0.2, 0.46, 0.91, 0.49, 0.91, 0.49, 0.94, 0.46, 0.94, -0.94, 0.0, -0.91, 0.0, -0.91, 0.2, -0.94, 0.2, 0.91, 0.0, 0.94, 0.0, 0.94, 0.2, 0.91, 0.2, -0.49, 0.0, -0.46, 0.0, -0.46, 0.2, -0.49, 0.2, 0.46, 0.0, 0.49, 0.0, 0.49, 0.2, 0.46, 0.2, -0.94, 0.46, -0.91, 0.46, -0.91, 0.49, -0.94, 0.49, 0.6975, 0.0, 0.7275, 0.0, 0.7275, 0.2, 0.6975, 0.2, -0.7275, 0.0, -0.6975, 0.0, -0.6975, 0.2, -0.7275, 0.2, -0.94, 0.0, -0.91, 0.0, -0.91, 0.2, -0.94, 0.2, 0.91, 0.0, 0.94, 0.0, 0.94, 0.2, 0.91, 0.2, 0.6975, 0.91, 0.7275, 0.91, 0.7275, 0.94, 0.6975, 0.94, -0.94, 0.0, -0.91, 0.0, -0.91, 0.2, -0.94, 0.2, 0.91, 0.0, 0.94, 0.0, 0.94, 0.2, 0.91, 0.2, -0.7275, 0.0, -0.6975, 0.0, -0.6975, 0.2, -0.7275, 0.2, 0.6975, 0.0, 0.7275, 0.0, 0.7275, 0.2, 0.6975, 0.2, -0.94, 0.6975, -0.91, 0.6975, -0.91, 0.7275, -0.94, 0.7275, 0.935, 0.0, 0.965, 0.0, 0.965, 0.2, 0.935, 0.2, -0.965, 0.0, -0.935, 0.0, -0.935, 0.2, -0.965, 0.2, -0.94, 0.0, -0.91, 0.0, -0.91, 0.2, -0.94, 0.2, 0.91, 0.0, 0.94, 0.0, 0.94, 0.2, 0.91, 0.2, 0.935, 0.91, 0.965, 0.91, 0.965, 0.94, 0.935, 0.94, -0.94, 0.0, -0.91, 0.0, -0.91, 0.2, -0.94, 0.2, 0.91, 0.0, 0.94, 0.0, 0.94, 0.2, 0.91, 0.2, -0.965, 0.0, -0.935, 0.0, -0.935, 0.2, -0.965, 0.2, 0.935, 0.0, 0.965, 0.0, 0.965, 0.2, 0.935, 0.2, -0.94, 0.935, -0.91, 0.935, -0.91, 0.965, -0.94, 0.965, -0.95, 0.09, 0.95, 0.09, 0.95, 0.17, -0.95, 0.17, -0.95, 0.09, 0.95, 0.09, 0.95, 0.17, -0.95, 0.17, -0.935, 0.09, -0.915, 0.09, -0.915, 0.17, -0.935, 0.17, 0.915, 0.09, 0.935, 0.09, 0.935, 0.17, 0.915, 0.17, -0.95, 0.915, 0.95, 0.915, 0.95, 0.935, -0.95, 0.935, -0.935, 0.09, -0.915, 0.09, -0.915, 0.17, -0.935, 0.17, 0.915, 0.09, 0.935, 0.09, 0.935, 0.17, 0.915, 0.17, -0.95, 0.09, 0.95, 0.09, 0.95, 0.17, -0.95, 0.17, -0.95, 0.09, 0.95, 0.09, 0.95, 0.17, -0.95, 0.17, -0.935, -0.95, -0.915, -0.95, -0.915, 0.95, -0.935, 0.95, 0.885, 0.0, 0.915, 0.0, 0.915, 0.45, 0.885, 0.45, -0.915, 0.0, -0.885, 0.0, -0.885, 0.45, -0.915, 0.45, 0.885, 0.0, 0.915, 0.0, 0.915, 0.45, 0.885, 0.45, -0.915, 0.0, -0.885, 0.0, -0.885, 0.45, -0.915, 0.45, 0.885, -0.915, 0.915, -0.915, 0.915, -0.885, 0.885, -0.885, 0.765, 0.345, 0.895, 0.345, 0.895, 0.435, 0.765, 0.435, -0.895, 0.345, -0.765, 0.345, -0.765, 0.435, -0.895, 0.435, 0.895, 0.345, 0.905, 0.345, 0.905, 0.435, 0.895, 0.435, -0.905, 0.345, -0.895, 0.345, -0.895, 0.435, -0.905, 0.435, 0.765, -0.905, 0.895, -0.905, 0.895, -0.895, 0.765, -0.895])
me_field.materials.append(mat_pe_soil)
me_field.materials.append(mat_pe_cropwheat)
me_field.materials.append(mat_pe_wooddark)
me_field.materials.append(mat_pe_thatch)
me_field.materials.append(mat_team_trim)
me_field.update()

# ---- objects
ob_field = bpy.data.objects.new('field', me_field)

# ---- transforms, parenting, visibility, modifiers, constraints
ob_field.location = (0.0, 0.0, 0.0)

# ---- collection membership
scene.collection.objects.link(ob_field)

# ---- scene / render settings (as saved in the file)
scene.frame_start = 1; scene.frame_end = 250; scene.frame_set(1)
scene.render.engine = 'BLENDER_EEVEE_NEXT'
scene.render.resolution_x = 256
scene.render.resolution_y = 256
scene.render.film_transparent = True
scene.render.bake_bias = 0.0
scene.render.bake_samples = 0
scene.render.compositor_device = 'GPU'
scene.eevee.use_volume_custom_range = False
scene.eevee.fast_gi_thickness_near = 0.1
scene.eevee.fast_gi_thickness_far = 0.0
scene.eevee.ray_tracing_options.screen_trace_thickness = 0.1
bpy.context.view_layer.update()

# ---- added for rendering (the .blend has no active camera): camera
cam_auto = bpy.data.cameras.new('AutoCamera')
cam_auto.lens = 50.0
cam_auto.sensor_width = 36.0
cam_auto.clip_end = 1000.0
ob_auto_camera = bpy.data.objects.new('AutoCamera', cam_auto)
scene.collection.objects.link(ob_auto_camera)
ob_auto_camera.location = (5.11886, -6.14263, 4.54509)
ob_auto_camera.rotation_euler = (1.09748, -7.21219e-08, 0.694738)
scene.camera = ob_auto_camera
bpy.context.view_layer.update()

